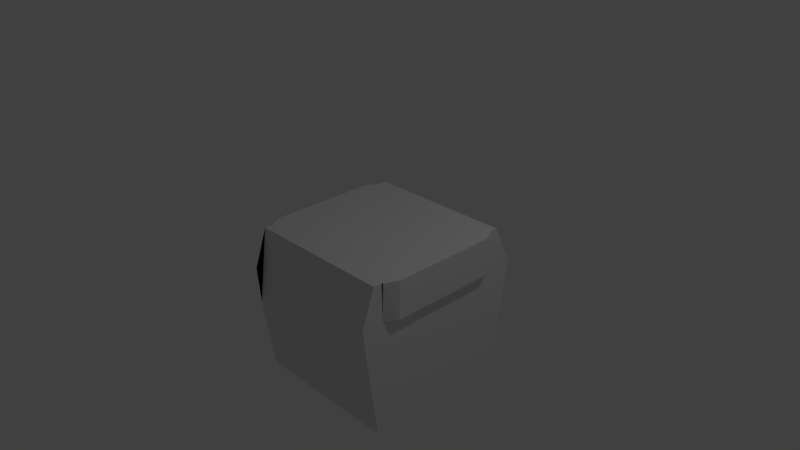 # Source: Constructor.blend  (saved by Blender 2.69.0; exported with 4.5.12 LTS)
import bpy
from mathutils import Matrix  # noqa: F401  (used for matrix-valued properties, if any)

bpy.ops.wm.read_factory_settings(use_empty=True)
scene = bpy.context.scene
scene.name = 'Scene'

# ---- collections
col_collection_1 = bpy.data.collections.new('Collection 1'); scene.collection.children.link(col_collection_1)

# ---- materials (node trees are filled in below, after node groups)
mat_material = bpy.data.materials.new('Material')
mat_material.alpha_threshold = 0.0
mat_material.use_transparent_shadow = False
mat_material.roughness = 0.5
mat_material.line_color = (0.0, 0.0, 0.0, 1.0)

# ---- material node trees

# ---- world
world_world = bpy.data.worlds.new('World'); scene.world = world_world
world_world.color = (0.05088, 0.05088, 0.05088)
world_world.use_sun_shadow = False
world_world.sun_shadow_jitter_overblur = 0.0
world_world.cycles.sampling_method = 'MANUAL'
world_world.cycles.sample_map_resolution = 256

# ---- cameras
cam_camera = bpy.data.cameras.new('Camera')
cam_camera.clip_end = 100.0
cam_camera.lens = 35.0
cam_camera.sensor_width = 32.0
cam_camera.sensor_height = 18.0
cam_camera.ortho_scale = 7.314
cam_camera.dof.focus_distance = 0.0
cam_camera.dof.aperture_fstop = 128.0

# ---- lights
light_lamp = bpy.data.lights.new('Lamp', 'POINT')
light_lamp.transmission_factor = 0.0
light_lamp.cutoff_distance = 30.0
light_lamp.energy = 100.0
light_lamp.shadow_buffer_clip_start = 1.001
light_lamp.shadow_soft_size = 0.1
light_lamp.shadow_maximum_resolution = 0.006
light_lamp.use_absolute_resolution = True
light_lamp.cycles.use_multiple_importance_sampling = False

# ---- meshes
me_x = bpy.data.meshes.new('*-*')
me_x.from_pydata([(0.9011, 1.013, 0.3474), (0.8882, 0.9646, 0.3474), (0.8531, 0.9294, 0.3474), (0.8051, 0.9166, 0.3474), (0.7571, 0.9294, 0.3474), (0.7219, 0.9646, 0.3474), (0.7091, 1.013, 0.3474), (0.8969, 1.013, 0.41), (0.8842, 0.9646, 0.4083), (0.8494, 0.9294, 0.4038), (0.8018, 0.9166, 0.3975), (0.7542, 0.9294, 0.3912), (0.7194, 0.9646, 0.3866), (0.7066, 1.013, 0.385), (0.8847, 1.013, 0.4716), (0.8723, 0.9646, 0.4683), (0.8383, 0.9294, 0.4592), (0.792, 0.9166, 0.4467), (0.7456, 0.9294, 0.4343), (0.7117, 0.9646, 0.4252), (0.6993, 1.013, 0.4219), (0.8645, 1.013, 0.531), (0.8526, 0.9646, 0.5261), (0.8202, 0.9294, 0.5127), (0.7758, 0.9166, 0.4943), (0.7315, 0.9294, 0.4759), (0.699, 0.9646, 0.4625), (0.6872, 1.013, 0.4576), (0.8368, 1.013, 0.5873), (0.8256, 0.9646, 0.5809), (0.7952, 0.9294, 0.5633), (0.7536, 0.9166, 0.5393), (0.7121, 0.9294, 0.5153), (0.6816, 0.9646, 0.4978), (0.6705, 1.013, 0.4914), (0.7917, 0.9646, 0.6317), (0.7638, 0.9294, 0.6103), (0.7257, 0.9166, 0.5811), (0.6876, 0.9294, 0.5519), (0.6598, 0.9646, 0.5305), (0.6496, 1.013, 0.5227), (0.7514, 0.9646, 0.6776), (0.7265, 0.9294, 0.6528), (0.6926, 0.9166, 0.6189), (0.6587, 0.9294, 0.5849), (0.6338, 0.9646, 0.5601), (0.6247, 1.013, 0.551), (0.7055, 0.9646, 0.7179), (0.6841, 0.9294, 0.6901), (0.6548, 0.9166, 0.652), (0.6256, 0.9294, 0.6139), (0.6042, 0.9646, 0.586), (0.5964, 1.013, 0.5758), (0.6371, 0.9294, 0.7214), (0.6131, 0.9166, 0.6799), (0.5891, 0.9294, 0.6383), (0.5715, 0.9646, 0.6079), (0.5651, 1.013, 0.5968), (0.5864, 0.9294, 0.7464), (0.568, 0.9166, 0.7021), (0.5497, 0.9294, 0.6578), (0.5362, 0.9646, 0.6253), (0.5313, 1.013, 0.6134), (0.5329, 0.9294, 0.7646), (0.5205, 0.9166, 0.7182), (0.5081, 0.9294, 0.6719), (0.499, 0.9646, 0.6379), (0.4956, 1.013, 0.6255), (0.4775, 0.9294, 0.7756), (0.4712, 0.9166, 0.728), (0.465, 0.9294, 0.6805), (0.4604, 0.9646, 0.6456), (0.4587, 1.013, 0.6329), (0.4211, 0.9294, 0.7793), (0.4211, 0.9166, 0.7313), (0.4211, 0.9294, 0.6833), (0.4211, 0.9646, 0.6482), (0.4211, 1.013, 0.6353), (0.3647, 0.9294, 0.7756), (0.371, 0.9166, 0.728), (0.3773, 0.9294, 0.6805), (0.3818, 0.9646, 0.6456), (0.3835, 1.013, 0.6329), (0.3093, 0.9294, 0.7646), (0.3217, 0.9166, 0.7182), (0.3342, 0.9294, 0.6719), (0.3433, 0.9646, 0.6379), (0.3466, 1.013, 0.6255), (0.2558, 0.9294, 0.7464), (0.2742, 0.9166, 0.7021), (0.2925, 0.9294, 0.6578), (0.306, 0.9646, 0.6253), (0.3109, 1.013, 0.6134), (0.2051, 0.9294, 0.7214), (0.2291, 0.9166, 0.6799), (0.2531, 0.9294, 0.6383), (0.2707, 0.9646, 0.6079), (0.2771, 1.013, 0.5968), (0.1368, 0.9646, 0.7179), (0.1582, 0.9294, 0.6901), (0.1874, 0.9166, 0.652), (0.2166, 0.9294, 0.6139), (0.238, 0.9646, 0.586), (0.2458, 1.013, 0.5758), (0.08174, 1.013, 0.6867), (0.09083, 0.9646, 0.6776), (0.1157, 0.9294, 0.6528), (0.1496, 0.9166, 0.6189), (0.1836, 0.9294, 0.5849), (0.2084, 0.9646, 0.5601), (0.2175, 1.013, 0.551), (0.04035, 1.013, 0.6395), (0.05055, 0.9646, 0.6317), (0.07842, 0.9294, 0.6103), (0.1165, 0.9166, 0.5811), (0.1546, 0.9294, 0.5519), (0.1825, 0.9646, 0.5305), (0.1927, 1.013, 0.5227), (0.00547, 1.013, 0.5873), (0.01661, 0.9646, 0.5809), (0.04703, 0.9294, 0.5633), (0.0886, 0.9166, 0.5393), (0.1302, 0.9294, 0.5153), (0.1606, 0.9646, 0.4978), (0.1717, 1.013, 0.4914), (-0.0223, 1.013, 0.531), (-0.01042, 0.9646, 0.5261), (0.02204, 0.9294, 0.5127), (0.06638, 0.9166, 0.4943), (0.1107, 0.9294, 0.4759), (0.1432, 0.9646, 0.4625), (0.1551, 1.013, 0.4576), (-0.04248, 1.013, 0.4716), (-0.03005, 0.9646, 0.4683), (0.003882, 0.9294, 0.4592), (0.05024, 0.9166, 0.4467), (0.0966, 0.9294, 0.4343), (0.1305, 0.9646, 0.4252), (0.143, 1.013, 0.4219), (-0.05472, 1.013, 0.41), (-0.04197, 0.9646, 0.4083), (-0.007141, 0.9294, 0.4038), (0.04044, 0.9166, 0.3975), (0.08803, 0.9294, 0.3912), (0.1229, 0.9646, 0.3866), (0.1356, 1.013, 0.385), (-0.05883, 1.013, 0.3474), (-0.04597, 0.9646, 0.3474), (-0.01084, 0.9294, 0.3474), (0.03716, 0.9166, 0.3474), (0.08515, 0.9294, 0.3474), (0.1203, 0.9646, 0.3474), (0.1331, 1.013, 0.3474), (-0.05472, 1.013, 0.2847), (-0.04197, 0.9646, 0.2864), (-0.007141, 0.9294, 0.291), (0.04044, 0.9166, 0.2973), (0.08803, 0.9294, 0.3035), (0.1229, 0.9646, 0.3081), (0.1356, 1.013, 0.3098), (-0.04248, 1.013, 0.2232), (-0.03005, 0.9646, 0.2265), (0.003882, 0.9294, 0.2356), (0.05024, 0.9166, 0.248), (0.0966, 0.9294, 0.2604), (0.1305, 0.9646, 0.2695), (0.143, 1.013, 0.2728), (-0.0223, 1.013, 0.1637), (-0.01042, 0.9646, 0.1686), (0.02204, 0.9294, 0.1821), (0.06638, 0.9166, 0.2004), (0.1107, 0.9294, 0.2188), (0.1432, 0.9646, 0.2322), (0.1551, 1.013, 0.2372), (0.00547, 1.013, 0.1074), (0.01661, 0.9646, 0.1138), (0.04703, 0.9294, 0.1314), (0.0886, 0.9166, 0.1554), (0.1302, 0.9294, 0.1794), (0.1606, 0.9646, 0.197), (0.1717, 1.013, 0.2034), (0.04035, 1.013, 0.0552), (0.05055, 0.9646, 0.06303), (0.07842, 0.9294, 0.08442), (0.1165, 0.9166, 0.1136), (0.1546, 0.9294, 0.1429), (0.1825, 0.9646, 0.1642), (0.1927, 1.013, 0.1721), (0.08174, 1.013, 0.008001), (0.09083, 0.9646, 0.01709), (0.1157, 0.9294, 0.04194), (0.1496, 0.9166, 0.07587), (0.1836, 0.9294, 0.1098), (0.2084, 0.9646, 0.1347), (0.2175, 1.013, 0.1437), (0.1289, 1.013, -0.03339), (0.1368, 0.9646, -0.02319), (0.1582, 0.9294, 0.004684), (0.1874, 0.9166, 0.04276), (0.2166, 0.9294, 0.08084), (0.238, 0.9646, 0.1087), (0.2458, 1.013, 0.1189), (0.1811, 1.013, -0.06827), (0.1876, 0.9646, -0.05713), (0.2051, 0.9294, -0.02671), (0.2291, 0.9166, 0.01486), (0.2531, 0.9294, 0.05642), (0.2707, 0.9646, 0.08685), (0.2771, 1.013, 0.09799), (0.2374, 1.013, -0.09604), (0.2424, 0.9646, -0.08416), (0.2558, 0.9294, -0.0517), (0.2742, 0.9166, -0.007356), (0.2925, 0.9294, 0.03699), (0.306, 0.9646, 0.06944), (0.3109, 1.013, 0.08133), (0.2969, 1.013, -0.1162), (0.3002, 0.9646, -0.1038), (0.3093, 0.9294, -0.06986), (0.3217, 0.9166, -0.0235), (0.3342, 0.9294, 0.02286), (0.3433, 0.9646, 0.0568), (0.3466, 1.013, 0.06922), (0.3585, 1.013, -0.1285), (0.3601, 0.9646, -0.1157), (0.3647, 0.9294, -0.08088), (0.371, 0.9166, -0.0333), (0.3773, 0.9294, 0.01429), (0.3818, 0.9646, 0.04912), (0.3835, 1.013, 0.06187), (0.4211, 1.013, -0.1326), (0.4211, 0.9646, -0.1197), (0.4211, 0.9294, -0.08458), (0.4211, 0.9166, -0.03658), (0.4211, 0.9294, 0.01141), (0.4211, 0.9646, 0.04655), (0.4211, 1.013, 0.05941), (0.4838, 1.013, -0.1285), (0.4821, 0.9646, -0.1157), (0.4775, 0.9294, -0.08088), (0.4712, 0.9166, -0.0333), (0.465, 0.9294, 0.01429), (0.4604, 0.9646, 0.04912), (0.4587, 1.013, 0.06187), (0.5453, 1.013, -0.1162), (0.542, 0.9646, -0.1038), (0.5329, 0.9294, -0.06986), (0.5205, 0.9166, -0.0235), (0.5081, 0.9294, 0.02286), (0.499, 0.9646, 0.0568), (0.4956, 1.013, 0.06922), (0.6048, 1.013, -0.09604), (0.5999, 0.9646, -0.08416), (0.5864, 0.9294, -0.0517), (0.568, 0.9166, -0.007356), (0.5497, 0.9294, 0.03699), (0.5362, 0.9646, 0.06944), (0.5313, 1.013, 0.08133), (0.6611, 1.013, -0.06827), (0.6547, 0.9646, -0.05713), (0.6371, 0.9294, -0.02671), (0.6131, 0.9166, 0.01486), (0.5891, 0.9294, 0.05642), (0.5715, 0.9646, 0.08685), (0.5651, 1.013, 0.09799), (0.7133, 1.013, -0.03339), (0.7055, 0.9646, -0.02319), (0.6841, 0.9294, 0.004684), (0.6548, 0.9166, 0.04276), (0.6256, 0.9294, 0.08084), (0.6042, 0.9646, 0.1087), (0.5964, 1.013, 0.1189), (0.7605, 1.013, 0.008001), (0.7514, 0.9646, 0.01709), (0.7265, 0.9294, 0.04194), (0.6926, 0.9166, 0.07587), (0.6587, 0.9294, 0.1098), (0.6338, 0.9646, 0.1347), (0.6247, 1.013, 0.1437), (0.8019, 1.013, 0.0552), (0.7917, 0.9646, 0.06303), (0.7638, 0.9294, 0.08442), (0.7257, 0.9166, 0.1136), (0.6876, 0.9294, 0.1429), (0.6598, 0.9646, 0.1642), (0.6496, 1.013, 0.1721), (0.8368, 1.013, 0.1074), (0.8256, 0.9646, 0.1138), (0.7952, 0.9294, 0.1314), (0.7536, 0.9166, 0.1554), (0.7121, 0.9294, 0.1794), (0.6816, 0.9646, 0.197), (0.8645, 1.013, 0.1637), (0.8526, 0.9646, 0.1686), (0.8202, 0.9294, 0.1821), (0.7758, 0.9166, 0.2004), (0.7315, 0.9294, 0.2188), (0.699, 0.9646, 0.2322), (0.6872, 1.013, 0.2372), (0.8847, 1.013, 0.2232), (0.8723, 0.9646, 0.2265), (0.8383, 0.9294, 0.2356), (0.792, 0.9166, 0.248), (0.7456, 0.9294, 0.2604), (0.7117, 0.9646, 0.2695), (0.6993, 1.013, 0.2728), (0.6711, 1.013, 0.2019), (0.8969, 1.013, 0.2847), (0.8842, 0.9646, 0.2864), (0.8494, 0.9294, 0.291), (0.8018, 0.9166, 0.2973), (0.7542, 0.9294, 0.3035), (0.7194, 0.9646, 0.3081), (0.7066, 1.013, 0.3098), (0.4208, 0.7739, 0.6237), (0.4208, 0.6908, 0.5813), (0.4208, 0.6248, 0.5154), (0.4208, 0.5825, 0.4322), (0.4208, 0.5679, 0.3401), (0.4208, 0.5825, 0.2479), (0.4208, 0.6248, 0.1648), (0.4208, 0.6908, 0.09885), (0.4208, 0.7739, 0.0565), (0.3923, 0.7784, 0.6237), (0.3666, 0.6994, 0.5813), (0.3462, 0.6366, 0.5154), (0.3332, 0.5964, 0.4322), (0.3287, 0.5825, 0.3401), (0.3332, 0.5964, 0.2479), (0.3462, 0.6366, 0.1648), (0.3666, 0.6994, 0.09885), (0.3923, 0.7784, 0.0565), (0.3666, 0.7915, 0.6237), (0.3178, 0.7243, 0.5813), (0.279, 0.6709, 0.5154), (0.2541, 0.6366, 0.4322), (0.2455, 0.6248, 0.3401), (0.2541, 0.6366, 0.2479), (0.279, 0.6709, 0.1648), (0.3178, 0.7243, 0.09885), (0.3666, 0.7915, 0.0565), (0.3462, 0.8119, 0.6237), (0.279, 0.763, 0.5813), (0.2256, 0.7243, 0.5154), (0.1914, 0.6994, 0.4322), (0.1796, 0.6908, 0.3401), (0.1914, 0.6994, 0.2479), (0.2256, 0.7243, 0.1648), (0.279, 0.763, 0.09885), (0.3462, 0.8119, 0.0565), (0.3332, 0.8376, 0.6237), (0.2541, 0.8119, 0.5813), (0.1914, 0.7915, 0.5154), (0.1511, 0.7784, 0.4322), (0.1372, 0.7739, 0.3401), (0.1511, 0.7784, 0.2479), (0.1914, 0.7915, 0.1648), (0.2541, 0.8119, 0.09885), (0.3332, 0.8376, 0.0565), (0.3287, 0.8661, 0.6237), (0.2455, 0.8661, 0.5813), (0.1796, 0.8661, 0.5154), (0.1372, 0.8661, 0.4322), (0.1226, 0.8661, 0.3401), (0.1372, 0.8661, 0.2479), (0.1796, 0.8661, 0.1648), (0.2455, 0.8661, 0.09885), (0.3287, 0.8661, 0.0565), (0.4208, 0.8661, 0.0419), (0.5129, 0.8661, 0.6237), (0.5961, 0.8661, 0.5813), (0.662, 0.8661, 0.5154), (0.7044, 0.8661, 0.4322), (0.719, 0.8661, 0.3401), (0.7044, 0.8661, 0.2479), (0.662, 0.8661, 0.1648), (0.5961, 0.8661, 0.09885), (0.5129, 0.8661, 0.0565), (0.5084, 0.8376, 0.6237), (0.5875, 0.8119, 0.5813), (0.6502, 0.7915, 0.5154), (0.6905, 0.7784, 0.4322), (0.7044, 0.7739, 0.3401), (0.6905, 0.7784, 0.2479), (0.6502, 0.7915, 0.1648), (0.5875, 0.8119, 0.09885), (0.5084, 0.8376, 0.0565), (0.4208, 0.8661, 0.6383), (0.4953, 0.8119, 0.6237), (0.5626, 0.763, 0.5813), (0.616, 0.7243, 0.5154), (0.6502, 0.6994, 0.4322), (0.662, 0.6908, 0.3401), (0.6502, 0.6994, 0.2479), (0.616, 0.7243, 0.1648), (0.5626, 0.763, 0.09885), (0.4953, 0.8119, 0.0565), (0.475, 0.7915, 0.6237), (0.5238, 0.7243, 0.5813), (0.5626, 0.6709, 0.5154), (0.5875, 0.6366, 0.4322), (0.5961, 0.6248, 0.3401), (0.5875, 0.6366, 0.2479), (0.5626, 0.6709, 0.1648), (0.5238, 0.7243, 0.09885), (0.475, 0.7915, 0.0565), (0.4493, 0.7784, 0.6237), (0.475, 0.6994, 0.5813), (0.4953, 0.6366, 0.5154), (0.5084, 0.5964, 0.4322), (0.5129, 0.5825, 0.3401), (0.5084, 0.5964, 0.2479), (0.4953, 0.6366, 0.1648), (0.475, 0.6994, 0.09885), (0.4493, 0.7784, 0.0565), (-0.9813, -1.042, -1.013), (-0.9813, 0.8915, -1.013), (0.9526, 0.8915, -1.013), (0.9526, -1.042, -1.013), (-0.9813, -1.042, 0.9209), (-0.9813, 0.8915, 0.9209), (0.9526, 0.8915, 0.9209), (0.9526, -1.042, 0.9209), (0.9526, 1.142, 0.393), (-0.9813, 1.142, 0.393), (-0.9813, -1.182, -0.04606), (-0.9813, -1.214, 0.4374), (0.9526, -1.214, 0.4374), (1.049, 0.626, 0.9209), (0.9526, 0.5209, 0.291), (1.049, -0.7682, 0.4374), (1.049, 0.6248, 0.4374), (0.9526, -0.6145, 0.291), (-1.078, -0.7651, 0.9209), (-1.078, -0.7682, 0.4374), (-1.078, 0.6248, 0.4374), (-0.9813, -0.6145, 0.291), (-0.9813, 0.5209, 0.291), (-0.9813, 0.8026, 0.9209), (-0.9813, -0.9244, 0.9209), (0.9526, -0.9244, 0.9209), (-0.9813, 0.8007, 0.4374), (-0.9813, -0.9265, 0.4374), (0.9526, -0.9265, 0.4374), (0.9526, 0.8007, 0.4374), (-1.078, 0.626, 0.9209), (1.049, -0.7651, 0.9209), (0.9683, -0.9245, 0.9209), (0.9539, 0.7967, 0.9209), (-0.2323, 1.142, 0.393), (0.8421, 1.142, 0.393), (-0.04587, 0.8915, -0.1042), (0.7109, 0.8915, -0.1042), (0.8415, 0.8915, 0.3926), (-0.2314, 0.8915, 0.6982), (0.7386, 0.8915, 0.6972), (-0.7396, 0.8915, -1.013), (-0.2305, 0.8915, 0.05527), (0.7383, 0.9961, 0.6973), (-0.2306, 0.9958, 0.6973), (0.7107, 1.055, -0.1048), (-0.04502, 1.053, -0.1048), (-0.2327, 1.082, 0.05621), (0.7109, 0.8915, -1.013), (0.7109, 0.9228, -0.8373), (-0.7396, 0.9228, -0.8373), (-0.7396, 0.6497, -1.013), (0.7109, 0.6497, -1.013)], [(427, 426)], [(0, 7, 8, 1), (1, 8, 9, 2), (2, 9, 10, 3), (3, 10, 11, 4), (4, 11, 12, 5), (5, 12, 13, 6), (7, 14, 15, 8), (8, 15, 16, 9), (9, 16, 17, 10), (10, 17, 18, 11), (11, 18, 19, 12), (12, 19, 20, 13), (14, 21, 22, 15), (15, 22, 23, 16), (16, 23, 24, 17), (17, 24, 25, 18), (18, 25, 26, 19), (19, 26, 27, 20), (21, 28, 29, 22), (22, 29, 30, 23), (23, 30, 31, 24), (24, 31, 32, 25), (25, 32, 33, 26), (26, 33, 34, 27), (29, 35, 36, 30), (30, 36, 37, 31), (31, 37, 38, 32), (32, 38, 39, 33), (33, 39, 40, 34), (35, 41, 42, 36), (36, 42, 43, 37), (37, 43, 44, 38), (38, 44, 45, 39), (39, 45, 46, 40), (41, 47, 48, 42), (42, 48, 49, 43), (43, 49, 50, 44), (44, 50, 51, 45), (45, 51, 52, 46), (48, 53, 54, 49), (49, 54, 55, 50), (50, 55, 56, 51), (51, 56, 57, 52), (53, 58, 59, 54), (54, 59, 60, 55), (55, 60, 61, 56), (56, 61, 62, 57), (58, 63, 64, 59), (59, 64, 65, 60), (60, 65, 66, 61), (61, 66, 67, 62), (63, 68, 69, 64), (64, 69, 70, 65), (65, 70, 71, 66), (66, 71, 72, 67), (68, 73, 74, 69), (69, 74, 75, 70), (70, 75, 76, 71), (71, 76, 77, 72), (73, 78, 79, 74), (74, 79, 80, 75), (75, 80, 81, 76), (76, 81, 82, 77), (78, 83, 84, 79), (79, 84, 85, 80), (80, 85, 86, 81), (81, 86, 87, 82), (83, 88, 89, 84), (84, 89, 90, 85), (85, 90, 91, 86), (86, 91, 92, 87), (88, 93, 94, 89), (89, 94, 95, 90), (90, 95, 96, 91), (91, 96, 97, 92), (93, 99, 100, 94), (94, 100, 101, 95), (95, 101, 102, 96), (96, 102, 103, 97), (98, 105, 106, 99), (99, 106, 107, 100), (100, 107, 108, 101), (101, 108, 109, 102), (102, 109, 110, 103), (104, 111, 112, 105), (105, 112, 113, 106), (106, 113, 114, 107), (107, 114, 115, 108), (108, 115, 116, 109), (109, 116, 117, 110), (111, 118, 119, 112), (112, 119, 120, 113), (113, 120, 121, 114), (114, 121, 122, 115), (115, 122, 123, 116), (116, 123, 124, 117), (118, 125, 126, 119), (119, 126, 127, 120), (120, 127, 128, 121), (121, 128, 129, 122), (122, 129, 130, 123), (123, 130, 131, 124), (125, 132, 133, 126), (126, 133, 134, 127), (127, 134, 135, 128), (128, 135, 136, 129), (129, 136, 137, 130), (130, 137, 138, 131), (132, 139, 140, 133), (133, 140, 141, 134), (134, 141, 142, 135), (135, 142, 143, 136), (136, 143, 144, 137), (137, 144, 145, 138), (139, 146, 147, 140), (140, 147, 148, 141), (141, 148, 149, 142), (142, 149, 150, 143), (143, 150, 151, 144), (144, 151, 152, 145), (146, 153, 154, 147), (147, 154, 155, 148), (148, 155, 156, 149), (149, 156, 157, 150), (150, 157, 158, 151), (151, 158, 159, 152), (153, 160, 161, 154), (154, 161, 162, 155), (155, 162, 163, 156), (156, 163, 164, 157), (157, 164, 165, 158), (158, 165, 166, 159), (160, 167, 168, 161), (161, 168, 169, 162), (162, 169, 170, 163), (163, 170, 171, 164), (164, 171, 172, 165), (165, 172, 173, 166), (167, 174, 175, 168), (168, 175, 176, 169), (169, 176, 177, 170), (170, 177, 178, 171), (171, 178, 179, 172), (172, 179, 180, 173), (174, 181, 182, 175), (175, 182, 183, 176), (176, 183, 184, 177), (177, 184, 185, 178), (178, 185, 186, 179), (179, 186, 187, 180), (181, 188, 189, 182), (182, 189, 190, 183), (183, 190, 191, 184), (184, 191, 192, 185), (185, 192, 193, 186), (186, 193, 194, 187), (188, 195, 196, 189), (189, 196, 197, 190), (190, 197, 198, 191), (191, 198, 199, 192), (192, 199, 200, 193), (193, 200, 201, 194), (195, 202, 203, 196), (196, 203, 204, 197), (197, 204, 205, 198), (198, 205, 206, 199), (199, 206, 207, 200), (200, 207, 208, 201), (202, 209, 210, 203), (203, 210, 211, 204), (204, 211, 212, 205), (205, 212, 213, 206), (206, 213, 214, 207), (207, 214, 215, 208), (209, 216, 217, 210), (210, 217, 218, 211), (211, 218, 219, 212), (212, 219, 220, 213), (213, 220, 221, 214), (214, 221, 222, 215), (216, 223, 224, 217), (217, 224, 225, 218), (218, 225, 226, 219), (219, 226, 227, 220), (220, 227, 228, 221), (221, 228, 229, 222), (223, 230, 231, 224), (224, 231, 232, 225), (225, 232, 233, 226), (226, 233, 234, 227), (227, 234, 235, 228), (228, 235, 236, 229), (230, 237, 238, 231), (231, 238, 239, 232), (232, 239, 240, 233), (233, 240, 241, 234), (234, 241, 242, 235), (235, 242, 243, 236), (237, 244, 245, 238), (238, 245, 246, 239), (239, 246, 247, 240), (240, 247, 248, 241), (241, 248, 249, 242), (242, 249, 250, 243), (244, 251, 252, 245), (245, 252, 253, 246), (246, 253, 254, 247), (247, 254, 255, 248), (248, 255, 256, 249), (249, 256, 257, 250), (251, 258, 259, 252), (252, 259, 260, 253), (253, 260, 261, 254), (254, 261, 262, 255), (255, 262, 263, 256), (256, 263, 264, 257), (258, 265, 266, 259), (259, 266, 267, 260), (260, 267, 268, 261), (261, 268, 269, 262), (262, 269, 270, 263), (263, 270, 271, 264), (265, 272, 273, 266), (266, 273, 274, 267), (267, 274, 275, 268), (268, 275, 276, 269), (269, 276, 277, 270), (270, 277, 278, 271), (272, 279, 280, 273), (273, 280, 281, 274), (274, 281, 282, 275), (275, 282, 283, 276), (276, 283, 284, 277), (277, 284, 285, 278), (279, 286, 287, 280), (280, 287, 288, 281), (281, 288, 289, 282), (282, 289, 290, 283), (283, 290, 291, 284), (286, 292, 293, 287), (287, 293, 294, 288), (288, 294, 295, 289), (289, 295, 296, 290), (290, 296, 297, 291), (284, 291, 306, 285), (292, 299, 300, 293), (293, 300, 301, 294), (294, 301, 302, 295), (295, 302, 303, 296), (296, 303, 304, 297), (297, 304, 305, 298), (297, 298, 306, 291), (299, 307, 308, 300), (300, 308, 309, 301), (301, 309, 310, 302), (302, 310, 311, 303), (303, 311, 312, 304), (304, 312, 313, 305), (307, 0, 1, 308), (308, 1, 2, 309), (309, 2, 3, 310), (310, 3, 4, 311), (311, 4, 5, 312), (312, 5, 6, 313), (322, 321, 330, 331), (321, 320, 329, 330), (320, 319, 328, 329), (319, 318, 327, 328), (318, 317, 326, 327), (317, 316, 325, 326), (316, 315, 324, 325), (315, 314, 323, 324), (331, 330, 339, 340), (330, 329, 338, 339), (329, 328, 337, 338), (328, 327, 336, 337), (327, 326, 335, 336), (326, 325, 334, 335), (325, 324, 333, 334), (324, 323, 332, 333), (340, 339, 348, 349), (339, 338, 347, 348), (338, 337, 346, 347), (337, 336, 345, 346), (336, 335, 344, 345), (335, 334, 343, 344), (334, 333, 342, 343), (333, 332, 341, 342), (349, 348, 357, 358), (348, 347, 356, 357), (347, 346, 355, 356), (346, 345, 354, 355), (345, 344, 353, 354), (344, 343, 352, 353), (343, 342, 351, 352), (342, 341, 350, 351), (358, 357, 366, 367), (357, 356, 365, 366), (356, 355, 364, 365), (355, 354, 363, 364), (354, 353, 362, 363), (353, 352, 361, 362), (352, 351, 360, 361), (351, 350, 359, 360), (377, 376, 385, 386), (376, 375, 384, 385), (375, 374, 383, 384), (374, 373, 382, 383), (373, 372, 381, 382), (372, 371, 380, 381), (371, 370, 379, 380), (370, 369, 378, 379), (386, 385, 395, 396), (385, 384, 394, 395), (384, 383, 393, 394), (383, 382, 392, 393), (382, 381, 391, 392), (381, 380, 390, 391), (380, 379, 389, 390), (379, 378, 388, 389), (396, 395, 404, 405), (395, 394, 403, 404), (394, 393, 402, 403), (393, 392, 401, 402), (392, 391, 400, 401), (391, 390, 399, 400), (390, 389, 398, 399), (389, 388, 397, 398), (405, 404, 413, 414), (404, 403, 412, 413), (403, 402, 411, 412), (402, 401, 410, 411), (401, 400, 409, 410), (400, 399, 408, 409), (399, 398, 407, 408), (398, 397, 406, 407), (368, 322, 331), (314, 387, 323), (368, 331, 340), (323, 387, 332), (368, 340, 349), (332, 387, 341), (368, 349, 358), (341, 387, 350), (368, 358, 367), (350, 387, 359), (368, 377, 386), (369, 387, 378), (368, 386, 396), (378, 387, 388), (368, 396, 405), (388, 387, 397), (368, 405, 414), (397, 387, 406), (368, 414, 322), (414, 413, 321, 322), (413, 412, 320, 321), (412, 411, 319, 320), (411, 410, 318, 319), (410, 409, 317, 318), (409, 408, 316, 317), (408, 407, 315, 316), (407, 406, 314, 315), (406, 387, 314), (445, 438, 441, 435), (441, 437, 435), (434, 442, 436), (436, 434, 435, 437), (433, 445, 435, 434), (434, 442, 439, 433), (430, 443, 447, 446), (443, 432, 430), (432, 429, 431, 430), (444, 431, 429), (431, 444, 448, 428), (428, 446, 430, 431), (422, 419, 426, 425, 415, 418, 427), (419, 439, 442, 436, 437, 441, 438, 420, 424, 416, 415, 425, 426), (423, 450, 458, 459, 449, 424, 420, 421), (450, 453, 455, 458), (452, 453, 450, 460), (452, 460, 461, 451), (457, 451, 461, 462), (418, 417, 423, 421, 448, 444, 429, 432, 443, 440, 422, 427), (415, 416, 456, 466, 467, 463, 417, 418), (465, 456, 466), (464, 463, 467), (449, 462, 461, 460, 450, 423, 417, 463, 464, 465, 456, 416, 424), (465, 464, 467, 466), (420, 438, 445, 433, 439, 419, 422, 440, 447, 446, 428, 448, 421), (459, 454, 457, 462, 449), (455, 454, 459, 458), (360, 359, 387, 369, 370, 371, 372, 373, 453, 455, 454, 362, 361), (362, 454, 457, 451, 366, 365, 364, 363), (367, 366, 451, 452, 453, 373, 374, 375, 376, 377, 368)])
me_x.materials.append(mat_material)
me_x.use_remesh_preserve_volume = False
me_x.use_remesh_preserve_attributes = False
me_x.use_mirror_vertex_groups = False
me_x.update()
me_eye = bpy.data.meshes.new('Eye')
me_eye.from_pydata([(-0.35, -5.96e-07, 5.96e-08), (-0.1016, 0.03699, 0.3329), (-0.1933, 0.07036, 0.2832), (-0.2661, 0.09684, 0.2057), (-0.3128, 0.1138, 0.1082), (-0.3289, 0.1197, 5.96e-08), (-0.3128, 0.1138, -0.1082), (-0.2661, 0.09684, -0.2057), (-0.1933, 0.07036, -0.2832), (-0.1016, 0.03699, -0.3329), (-0.08285, 0.06952, 0.3329), (-0.1576, 0.1322, 0.2832), (-0.2169, 0.182, 0.2057), (-0.255, 0.214, 0.1082), (-0.2681, 0.225, 5.96e-08), (-0.255, 0.214, -0.1082), (-0.2169, 0.182, -0.2057), (-0.1576, 0.1322, -0.2832), (-0.08285, 0.06952, -0.3329), (-0.05408, 0.09367, 0.3329), (-0.1029, 0.1782, 0.2832), (-0.1416, 0.2452, 0.2057), (-0.1664, 0.2883, 0.1082), (-0.175, 0.3031, 5.96e-08), (-0.1664, 0.2883, -0.1082), (-0.1416, 0.2452, -0.2057), (-0.1029, 0.1782, -0.2832), (-0.05408, 0.09367, -0.3329), (-0.01878, 0.1065, 0.3329), (-0.03572, 0.2026, 0.2832), (-0.04917, 0.2789, 0.2057), (-0.0578, 0.3278, 0.1082), (-0.06078, 0.3447, 5.96e-08), (-0.0578, 0.3278, -0.1082), (-0.04917, 0.2789, -0.2057), (-0.03572, 0.2026, -0.2832), (-0.01878, 0.1065, -0.3329), (0.01878, 0.1065, 0.3329), (0.03572, 0.2026, 0.2832), (0.04917, 0.2789, 0.2057), (0.0578, 0.3278, 0.1082), (0.06078, 0.3447, 5.96e-08), (0.0578, 0.3278, -0.1082), (0.04917, 0.2789, -0.2057), (0.03572, 0.2026, -0.2832), (0.01878, 0.1065, -0.3329), (0.05408, 0.09367, 0.3329), (0.1029, 0.1782, 0.2832), (0.1416, 0.2452, 0.2057), (0.1664, 0.2883, 0.1082), (0.175, 0.3031, 5.96e-08), (0.1664, 0.2883, -0.1082), (0.1416, 0.2452, -0.2057), (0.1029, 0.1782, -0.2832), (0.05408, 0.09367, -0.3329), (0.08285, 0.06952, 0.3329), (0.1576, 0.1322, 0.2832), (0.2169, 0.182, 0.2057), (0.255, 0.214, 0.1082), (0.2681, 0.225, 5.96e-08), (0.255, 0.214, -0.1082), (0.2169, 0.182, -0.2057), (0.1576, 0.1322, -0.2832), (0.08285, 0.06952, -0.3329), (0.1016, 0.03699, 0.3329), (0.1933, 0.07036, 0.2832), (0.2661, 0.09684, 0.2057), (0.3128, 0.1138, 0.1082), (0.3289, 0.1197, 5.96e-08), (0.3128, 0.1138, -0.1082), (0.2661, 0.09684, -0.2057), (0.1933, 0.07036, -0.2832), (0.1016, 0.03699, -0.3329), (0.1082, -5.96e-07, 0.3329), (0.2057, -5.96e-07, 0.2832), (0.2832, -5.364e-07, 0.2057), (0.3329, -4.768e-07, 0.1082), (0.35, -5.364e-07, 5.96e-08), (0.3329, -4.768e-07, -0.1082), (0.2832, -5.364e-07, -0.2057), (0.2057, -5.364e-07, -0.2832), (0.1082, -5.96e-07, -0.3329), (0.1016, -0.03699, 0.3329), (0.1933, -0.07036, 0.2832), (0.2661, -0.09685, 0.2057), (0.3128, -0.1138, 0.1082), (0.3289, -0.1197, 5.96e-08), (0.3128, -0.1138, -0.1082), (0.2661, -0.09685, -0.2057), (0.1933, -0.07036, -0.2832), (0.1016, -0.03699, -0.3329), (0.08285, -0.06952, 0.3329), (0.1576, -0.1322, 0.2832), (0.2169, -0.182, 0.2057), (0.255, -0.214, 0.1082), (0.2681, -0.225, 5.96e-08), (0.255, -0.214, -0.1082), (0.2169, -0.182, -0.2057), (0.1576, -0.1322, -0.2832), (0.08285, -0.06952, -0.3329), (5.96e-07, -5.96e-07, -0.35), (0.05408, -0.09367, 0.3329), (0.1029, -0.1782, 0.2832), (0.1416, -0.2452, 0.2057), (0.1664, -0.2883, 0.1082), (0.175, -0.3031, 5.96e-08), (0.1664, -0.2883, -0.1082), (0.1416, -0.2452, -0.2057), (0.1029, -0.1782, -0.2832), (0.05408, -0.09367, -0.3329), (0.01878, -0.1065, 0.3329), (0.03572, -0.2026, 0.2832), (0.04917, -0.2789, 0.2057), (0.0578, -0.3278, 0.1082), (0.06078, -0.3447, 5.96e-08), (0.0578, -0.3278, -0.1082), (0.04917, -0.2789, -0.2057), (0.03572, -0.2026, -0.2832), (0.01878, -0.1065, -0.3329), (-0.01878, -0.1065, 0.3329), (-0.03572, -0.2026, 0.2832), (-0.04917, -0.2789, 0.2057), (-0.0578, -0.3278, 0.1082), (-0.06078, -0.3447, 5.96e-08), (-0.0578, -0.3278, -0.1082), (-0.04917, -0.2789, -0.2057), (-0.03572, -0.2026, -0.2832), (-0.01878, -0.1065, -0.3329), (-0.05408, -0.09367, 0.3329), (-0.1029, -0.1782, 0.2832), (-0.1416, -0.2452, 0.2057), (-0.1664, -0.2883, 0.1082), (-0.175, -0.3031, 5.96e-08), (-0.1664, -0.2883, -0.1082), (-0.1416, -0.2452, -0.2057), (-0.1029, -0.1782, -0.2832), (-0.05408, -0.09367, -0.3329), (4.768e-07, -6.557e-07, 0.35), (-0.08285, -0.06952, 0.3329), (-0.1576, -0.1322, 0.2832), (-0.2169, -0.182, 0.2057), (-0.255, -0.214, 0.1082), (-0.2681, -0.225, 5.96e-08), (-0.255, -0.214, -0.1082), (-0.2169, -0.182, -0.2057), (-0.1576, -0.1322, -0.2832), (-0.08285, -0.06952, -0.3329), (-0.1016, -0.03699, 0.3329), (-0.1933, -0.07036, 0.2832), (-0.2661, -0.09685, 0.2057), (-0.3128, -0.1138, 0.1082), (-0.3289, -0.1197, 5.96e-08), (-0.3128, -0.1138, -0.1082), (-0.2661, -0.09685, -0.2057), (-0.1933, -0.07036, -0.2832), (-0.1016, -0.03699, -0.3329), (-0.1082, -6.557e-07, 0.3329), (-0.2057, -6.557e-07, 0.2832), (-0.2832, -6.557e-07, 0.2057), (-0.3329, -7.153e-07, 0.1082), (-0.3329, -7.153e-07, -0.1082), (-0.2832, -6.557e-07, -0.2057), (-0.2057, -6.557e-07, -0.2832), (-0.1082, -5.96e-07, -0.3329)], [], [(9, 8, 17, 18), (8, 7, 16, 17), (7, 6, 15, 16), (6, 5, 14, 15), (5, 4, 13, 14), (4, 3, 12, 13), (3, 2, 11, 12), (2, 1, 10, 11), (18, 17, 26, 27), (17, 16, 25, 26), (16, 15, 24, 25), (15, 14, 23, 24), (14, 13, 22, 23), (13, 12, 21, 22), (12, 11, 20, 21), (11, 10, 19, 20), (27, 26, 35, 36), (26, 25, 34, 35), (25, 24, 33, 34), (24, 23, 32, 33), (23, 22, 31, 32), (22, 21, 30, 31), (21, 20, 29, 30), (20, 19, 28, 29), (36, 35, 44, 45), (35, 34, 43, 44), (34, 33, 42, 43), (33, 32, 41, 42), (32, 31, 40, 41), (31, 30, 39, 40), (30, 29, 38, 39), (29, 28, 37, 38), (45, 44, 53, 54), (44, 43, 52, 53), (43, 42, 51, 52), (42, 41, 50, 51), (41, 40, 49, 50), (40, 39, 48, 49), (39, 38, 47, 48), (38, 37, 46, 47), (54, 53, 62, 63), (53, 52, 61, 62), (52, 51, 60, 61), (51, 50, 59, 60), (50, 49, 58, 59), (49, 48, 57, 58), (48, 47, 56, 57), (47, 46, 55, 56), (63, 62, 71, 72), (62, 61, 70, 71), (61, 60, 69, 70), (60, 59, 68, 69), (59, 58, 67, 68), (58, 57, 66, 67), (57, 56, 65, 66), (56, 55, 64, 65), (72, 71, 80, 81), (71, 70, 79, 80), (70, 69, 78, 79), (69, 68, 77, 78), (68, 67, 76, 77), (67, 66, 75, 76), (66, 65, 74, 75), (65, 64, 73, 74), (81, 80, 89, 90), (80, 79, 88, 89), (79, 78, 87, 88), (78, 77, 86, 87), (77, 76, 85, 86), (76, 75, 84, 85), (75, 74, 83, 84), (74, 73, 82, 83), (90, 89, 98, 99), (89, 88, 97, 98), (88, 87, 96, 97), (87, 86, 95, 96), (86, 85, 94, 95), (85, 84, 93, 94), (84, 83, 92, 93), (83, 82, 91, 92), (99, 98, 108, 109), (98, 97, 107, 108), (97, 96, 106, 107), (96, 95, 105, 106), (95, 94, 104, 105), (94, 93, 103, 104), (93, 92, 102, 103), (92, 91, 101, 102), (109, 108, 117, 118), (108, 107, 116, 117), (107, 106, 115, 116), (106, 105, 114, 115), (105, 104, 113, 114), (104, 103, 112, 113), (103, 102, 111, 112), (102, 101, 110, 111), (118, 117, 126, 127), (117, 116, 125, 126), (116, 115, 124, 125), (115, 114, 123, 124), (114, 113, 122, 123), (113, 112, 121, 122), (112, 111, 120, 121), (111, 110, 119, 120), (127, 126, 135, 136), (126, 125, 134, 135), (125, 124, 133, 134), (124, 123, 132, 133), (123, 122, 131, 132), (122, 121, 130, 131), (121, 120, 129, 130), (120, 119, 128, 129), (136, 135, 145, 146), (135, 134, 144, 145), (134, 133, 143, 144), (133, 132, 142, 143), (132, 131, 141, 142), (131, 130, 140, 141), (130, 129, 139, 140), (129, 128, 138, 139), (146, 145, 154, 155), (145, 144, 153, 154), (144, 143, 152, 153), (143, 142, 151, 152), (142, 141, 150, 151), (141, 140, 149, 150), (140, 139, 148, 149), (139, 138, 147, 148), (155, 154, 162, 163), (154, 153, 161, 162), (153, 152, 160, 161), (150, 149, 158, 159), (149, 148, 157, 158), (148, 147, 156, 157), (100, 163, 9), (163, 162, 8, 9), (162, 161, 7, 8), (161, 160, 6, 7), (160, 0, 5, 6), (0, 159, 4, 5), (159, 158, 3, 4), (158, 157, 2, 3), (157, 156, 1, 2), (156, 137, 1), (100, 9, 18), (1, 137, 10), (100, 18, 27), (10, 137, 19), (100, 27, 36), (19, 137, 28), (100, 36, 45), (28, 137, 37), (100, 45, 54), (37, 137, 46), (100, 54, 63), (46, 137, 55), (100, 63, 72), (55, 137, 64), (100, 72, 81), (64, 137, 73), (100, 81, 90), (73, 137, 82), (100, 90, 99), (82, 137, 91), (100, 99, 109), (91, 137, 101), (100, 109, 118), (101, 137, 110), (100, 118, 127), (110, 137, 119), (100, 127, 136), (119, 137, 128), (100, 136, 146), (128, 137, 138), (100, 146, 155), (138, 137, 147), (100, 155, 163), (152, 151, 0, 160), (151, 150, 159, 0), (147, 137, 156)])
me_eye.materials.append(mat_material)
me_eye.use_remesh_preserve_volume = False
me_eye.use_remesh_preserve_attributes = False
me_eye.use_mirror_vertex_groups = False
me_eye.update()

# ---- objects
ob_body = bpy.data.objects.new('Body', me_x)
ob_eye = bpy.data.objects.new('Eye', me_eye)
ob_lamp = bpy.data.objects.new('Lamp', light_lamp)
ob_camera = bpy.data.objects.new('Camera', cam_camera)

# ---- transforms, parenting, visibility, modifiers, constraints
ob_body.location = (0.3479, -0.0947, -0.3981)
ob_body.scale = (1.034, 1.034, 1.034)
ob_body.lineart.crease_threshold = 0.0
ob_eye.location = (0.7782, 0.7665, -0.04999)
ob_eye.scale = (0.7456, 0.7456, 0.7456)
ob_eye.lock_rotations_4d = False
ob_eye.empty_display_type = 'ARROWS'
ob_eye.lineart.crease_threshold = 0.0
ob_lamp.location = (4.076, 1.005, 5.904)
ob_lamp.rotation_euler = (0.6503, 0.05522, 1.866)
ob_lamp.lock_rotations_4d = False
ob_lamp.empty_display_type = 'ARROWS'
ob_lamp.color = (0.0, 0.0, 0.0, 0.0)
ob_lamp.lineart.crease_threshold = 0.0
ob_camera.location = (7.481, -6.508, 5.344)
ob_camera.rotation_euler = (1.109, 0.01082, 0.8149)
ob_camera.lock_rotations_4d = False
ob_camera.empty_display_type = 'ARROWS'
ob_camera.color = (0.0, 0.0, 0.0, 0.0)
ob_camera.display_type = 'WIRE'
ob_camera.lineart.crease_threshold = 0.0

# ---- collection membership
col_collection_1.objects.link(ob_body)
col_collection_1.objects.link(ob_eye)
col_collection_1.objects.link(ob_lamp)
col_collection_1.objects.link(ob_camera)

# ---- scene / render settings (as saved in the file)
scene.camera = ob_camera
scene.frame_start = 1; scene.frame_end = 250; scene.frame_set(1)
scene.render.engine = 'BLENDER_EEVEE_NEXT'
scene.render.image_settings.compression = 90
scene.render.resolution_percentage = 50
scene.render.dither_intensity = 0.0
scene.cycles.use_denoising = False
scene.cycles.samples = 10
scene.cycles.sampling_pattern = 'TABULATED_SOBOL'
scene.cycles.light_sampling_threshold = 0.0
scene.cycles.use_adaptive_sampling = False
scene.cycles.use_light_tree = False
scene.cycles.blur_glossy = 0.0
scene.cycles.volume_bounces = 1
scene.cycles.pixel_filter_type = 'GAUSSIAN'
scene.cycles.sample_clamp_indirect = 0.0
scene.view_settings.view_transform = 'Standard'
bpy.context.view_layer.update()
